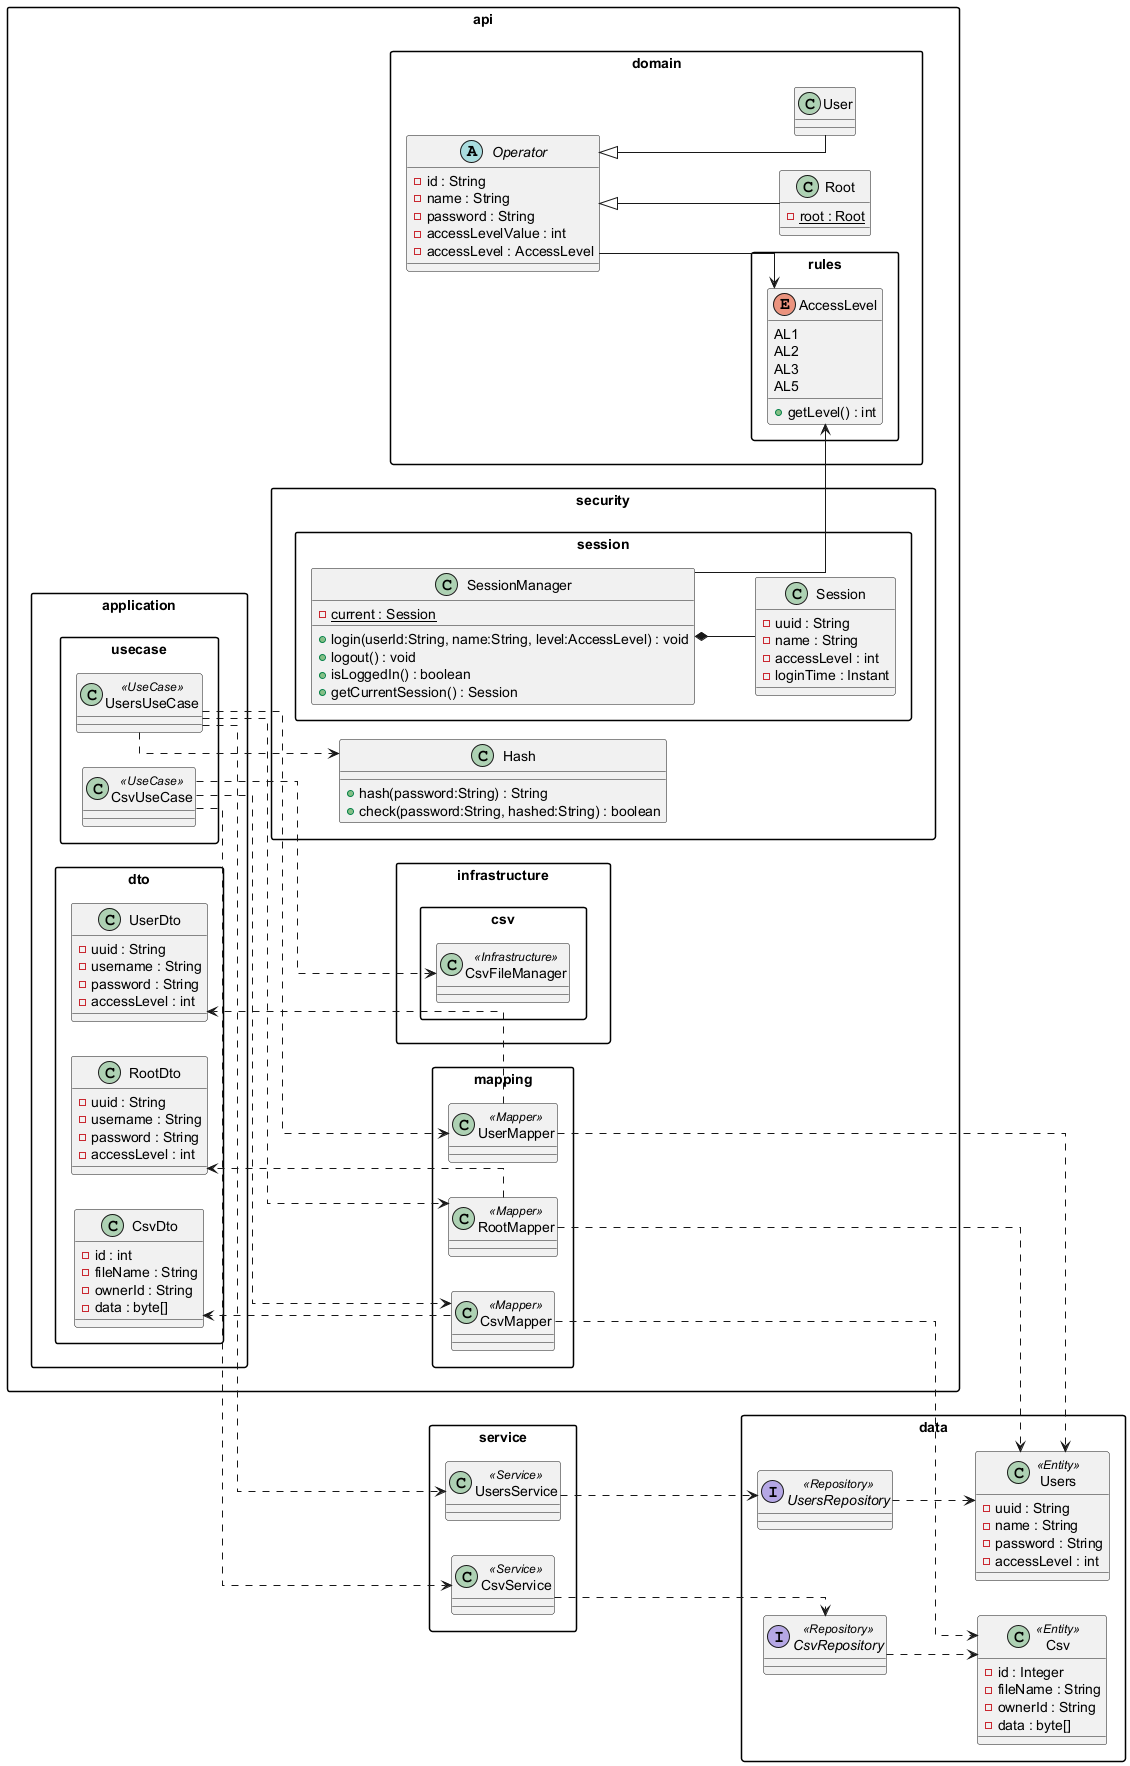

The diagram above was rendered by PlantUML. Its source (embedded in the PNG):
@startuml
left to right direction
skinparam shadowing false
skinparam linetype ortho
skinparam packageStyle rectangle

' =======================
' DOMAIN + SECURITY
' =======================
package "api.domain" {
  abstract class Operator {
    - id : String
    - name : String
    - password : String
    - accessLevelValue : int
    - accessLevel : AccessLevel
  }

  class User
  class Root {
    - root : Root {static}
  }
}

package "api.domain.rules" {
  enum AccessLevel {
    AL1
    AL2
    AL3
    AL5
    + getLevel() : int
  }
}

package "api.security" {
  class Hash {
    + hash(password:String) : String
    + check(password:String, hashed:String) : boolean
  }
}

package "api.security.session" {
  class Session {
    - uuid : String
    - name : String
    - accessLevel : int
    - loginTime : Instant
  }

  class SessionManager {
    - current : Session {static}
    + login(userId:String, name:String, level:AccessLevel) : void
    + logout() : void
    + isLoggedIn() : boolean
    + getCurrentSession() : Session
  }
}

Operator <|-- User
Operator <|-- Root
Operator --> AccessLevel
SessionManager *-- Session
SessionManager --> AccessLevel

' =======================
' APPLICATION (DTO + USE CASE + MAPPER + INFRA)
' =======================
package "api.application.dto" {
  class UserDto {
    - uuid : String
    - username : String
    - password : String
    - accessLevel : int
  }
  class RootDto {
    - uuid : String
    - username : String
    - password : String
    - accessLevel : int
  }
  class CsvDto {
    - id : int
    - fileName : String
    - ownerId : String
    - data : byte[]
  }
}

package "api.mapping" {
  class UserMapper <<Mapper>>
  class RootMapper <<Mapper>>
  class CsvMapper  <<Mapper>>
}

package "api.application.usecase" {
  class UsersUseCase <<UseCase>>
  class CsvUseCase   <<UseCase>>
}

package "api.infrastructure.csv" {
  class CsvFileManager <<Infrastructure>>
}

UsersUseCase ..> UserMapper
UsersUseCase ..> RootMapper
UsersUseCase ..> Hash

CsvUseCase ..> CsvMapper
CsvUseCase ..> CsvFileManager

UserMapper ..> UserDto
RootMapper ..> RootDto
CsvMapper  ..> CsvDto

' =======================
' SERVICE + DATA (JPA)
' =======================
package "service" {
  class UsersService <<Service>>
  class CsvService   <<Service>>
}

package "data" {
  class Users <<Entity>> {
    - uuid : String
    - name : String
    - password : String
    - accessLevel : int
  }

  class Csv <<Entity>> {
    - id : Integer
    - fileName : String
    - ownerId : String
    - data : byte[]
  }

  interface UsersRepository <<Repository>>
  interface CsvRepository   <<Repository>>
}

UsersUseCase ..> UsersService
CsvUseCase   ..> CsvService

UsersService ..> UsersRepository
CsvService   ..> CsvRepository

UsersRepository ..> Users
CsvRepository   ..> Csv

UserMapper ..> Users
RootMapper ..> Users
CsvMapper  ..> Csv

@enduml